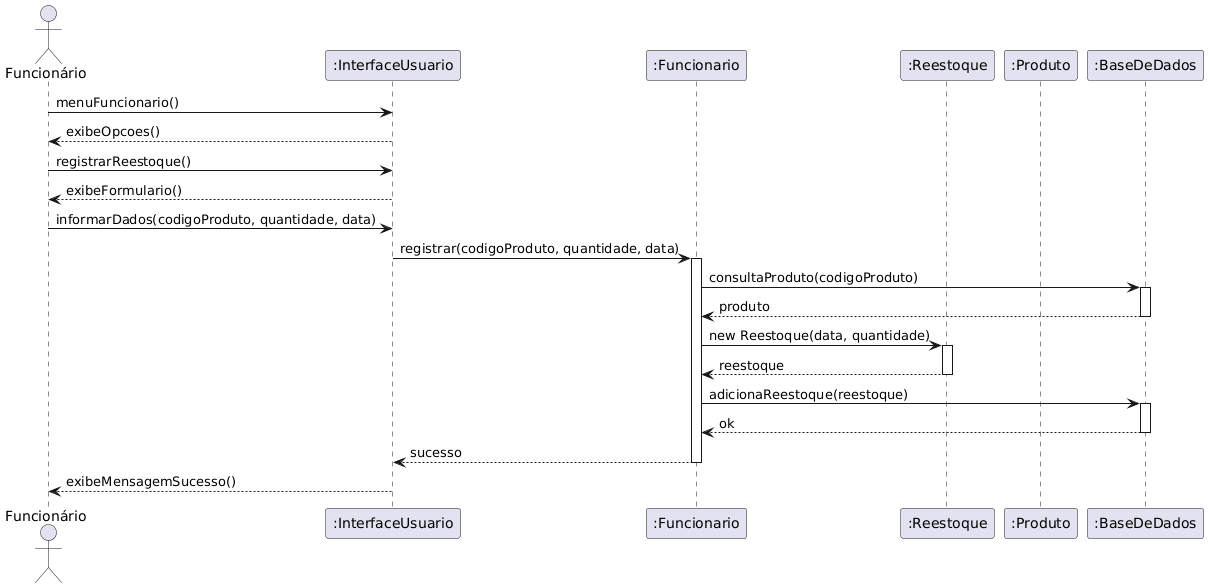

The diagram above was rendered by PlantUML. Its source (embedded in the PNG):
@startuml
actor "Funcionário" as F
participant ":InterfaceUsuario" as UI
participant ":Funcionario" as FUNC
participant ":Reestoque" as R
participant ":Produto" as P
participant ":BaseDeDados" as BD

F -> UI: menuFuncionario()
UI --> F: exibeOpcoes()

F -> UI: registrarReestoque()
UI --> F: exibeFormulario()

F -> UI: informarDados(codigoProduto, quantidade, data)
UI -> FUNC: registrar(codigoProduto, quantidade, data)
activate FUNC
FUNC -> BD: consultaProduto(codigoProduto)
activate BD
BD --> FUNC: produto
deactivate BD

FUNC -> R: new Reestoque(data, quantidade)
activate R
R --> FUNC: reestoque
deactivate R

FUNC -> BD: adicionaReestoque(reestoque)
activate BD
BD --> FUNC: ok
deactivate BD

FUNC --> UI: sucesso
deactivate FUNC
UI --> F: exibeMensagemSucesso()
@enduml